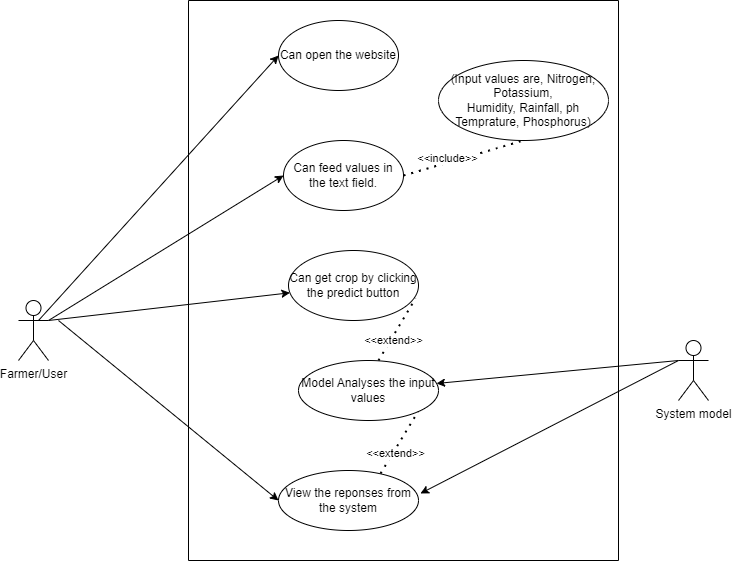

The diagram above was exported from draw.io. Its source (the exported page's mxGraphModel, read from the mxfile embedded in the PNG):
<mxGraphModel dx="880" dy="429" grid="1" gridSize="10" guides="1" tooltips="1" connect="1" arrows="1" fold="1" page="1" pageScale="1" pageWidth="850" pageHeight="1100" math="0" shadow="0">
  <root>
    <mxCell id="0" />
    <mxCell id="1" parent="0" />
    <mxCell id="iWHYra5fxD38eQkH6jU--1" value="" style="swimlane;startSize=0;" vertex="1" parent="1">
      <mxGeometry x="290" y="80" width="430" height="560" as="geometry" />
    </mxCell>
    <mxCell id="iWHYra5fxD38eQkH6jU--2" value="Can open the website" style="ellipse;whiteSpace=wrap;html=1;" vertex="1" parent="iWHYra5fxD38eQkH6jU--1">
      <mxGeometry x="90" y="20" width="120" height="70" as="geometry" />
    </mxCell>
    <mxCell id="iWHYra5fxD38eQkH6jU--5" value="Can feed values in the text field." style="ellipse;whiteSpace=wrap;html=1;" vertex="1" parent="iWHYra5fxD38eQkH6jU--1">
      <mxGeometry x="95" y="140" width="120" height="70" as="geometry" />
    </mxCell>
    <mxCell id="iWHYra5fxD38eQkH6jU--6" value="(Input values are, Nitrogen, Potassium,&lt;br style=&quot;border-color: var(--border-color);&quot;&gt;&lt;span style=&quot;&quot;&gt;Humidity, Rainfall, ph&lt;/span&gt;&lt;br style=&quot;border-color: var(--border-color);&quot;&gt;&lt;span style=&quot;&quot;&gt;Temprature, Phosphorus)&lt;/span&gt;" style="ellipse;whiteSpace=wrap;html=1;" vertex="1" parent="iWHYra5fxD38eQkH6jU--1">
      <mxGeometry x="250" y="60" width="170" height="80" as="geometry" />
    </mxCell>
    <mxCell id="iWHYra5fxD38eQkH6jU--8" value="" style="endArrow=none;dashed=1;html=1;dashPattern=1 3;strokeWidth=2;rounded=0;exitX=1;exitY=0.5;exitDx=0;exitDy=0;entryX=0.5;entryY=1;entryDx=0;entryDy=0;" edge="1" parent="iWHYra5fxD38eQkH6jU--1" source="iWHYra5fxD38eQkH6jU--5" target="iWHYra5fxD38eQkH6jU--6">
      <mxGeometry width="50" height="50" relative="1" as="geometry">
        <mxPoint x="260" y="240" as="sourcePoint" />
        <mxPoint x="310" y="190" as="targetPoint" />
      </mxGeometry>
    </mxCell>
    <mxCell id="iWHYra5fxD38eQkH6jU--9" value="&amp;lt;&amp;lt;include&amp;gt;&amp;gt;" style="edgeLabel;html=1;align=center;verticalAlign=middle;resizable=0;points=[];" vertex="1" connectable="0" parent="iWHYra5fxD38eQkH6jU--8">
      <mxGeometry x="-0.2435" y="5" relative="1" as="geometry">
        <mxPoint as="offset" />
      </mxGeometry>
    </mxCell>
    <mxCell id="iWHYra5fxD38eQkH6jU--10" value="Can get crop by clicking the predict button" style="ellipse;whiteSpace=wrap;html=1;" vertex="1" parent="iWHYra5fxD38eQkH6jU--1">
      <mxGeometry x="100" y="250" width="130" height="70" as="geometry" />
    </mxCell>
    <mxCell id="iWHYra5fxD38eQkH6jU--11" value="Model Analyses the input values" style="ellipse;whiteSpace=wrap;html=1;" vertex="1" parent="iWHYra5fxD38eQkH6jU--1">
      <mxGeometry x="110" y="360" width="140" height="60" as="geometry" />
    </mxCell>
    <mxCell id="iWHYra5fxD38eQkH6jU--12" value="View the reponses from the system" style="ellipse;whiteSpace=wrap;html=1;" vertex="1" parent="iWHYra5fxD38eQkH6jU--1">
      <mxGeometry x="90" y="470" width="140" height="60" as="geometry" />
    </mxCell>
    <mxCell id="iWHYra5fxD38eQkH6jU--13" value="" style="endArrow=none;dashed=1;html=1;dashPattern=1 3;strokeWidth=2;rounded=0;entryX=1;entryY=1;entryDx=0;entryDy=0;exitX=0.729;exitY=0.05;exitDx=0;exitDy=0;exitPerimeter=0;" edge="1" parent="iWHYra5fxD38eQkH6jU--1" source="iWHYra5fxD38eQkH6jU--12" target="iWHYra5fxD38eQkH6jU--11">
      <mxGeometry width="50" height="50" relative="1" as="geometry">
        <mxPoint x="200" y="470" as="sourcePoint" />
        <mxPoint x="250" y="420" as="targetPoint" />
      </mxGeometry>
    </mxCell>
    <mxCell id="iWHYra5fxD38eQkH6jU--14" value="&amp;lt;&amp;lt;extend&amp;gt;&amp;gt;" style="edgeLabel;html=1;align=center;verticalAlign=middle;resizable=0;points=[];" vertex="1" connectable="0" parent="iWHYra5fxD38eQkH6jU--13">
      <mxGeometry x="-0.3121" y="-2" relative="1" as="geometry">
        <mxPoint as="offset" />
      </mxGeometry>
    </mxCell>
    <mxCell id="iWHYra5fxD38eQkH6jU--15" value="" style="endArrow=none;dashed=1;html=1;dashPattern=1 3;strokeWidth=2;rounded=0;entryX=1;entryY=1;entryDx=0;entryDy=0;exitX=0.729;exitY=0.05;exitDx=0;exitDy=0;exitPerimeter=0;" edge="1" parent="iWHYra5fxD38eQkH6jU--1">
      <mxGeometry width="50" height="50" relative="1" as="geometry">
        <mxPoint x="190" y="360" as="sourcePoint" />
        <mxPoint x="227" y="298" as="targetPoint" />
      </mxGeometry>
    </mxCell>
    <mxCell id="iWHYra5fxD38eQkH6jU--16" value="&amp;lt;&amp;lt;extend&amp;gt;&amp;gt;" style="edgeLabel;html=1;align=center;verticalAlign=middle;resizable=0;points=[];" vertex="1" connectable="0" parent="iWHYra5fxD38eQkH6jU--15">
      <mxGeometry x="-0.3121" y="-2" relative="1" as="geometry">
        <mxPoint as="offset" />
      </mxGeometry>
    </mxCell>
    <mxCell id="iWHYra5fxD38eQkH6jU--17" value="Farmer/User" style="shape=umlActor;verticalLabelPosition=bottom;verticalAlign=top;html=1;outlineConnect=0;" vertex="1" parent="1">
      <mxGeometry x="120" y="380" width="30" height="60" as="geometry" />
    </mxCell>
    <mxCell id="iWHYra5fxD38eQkH6jU--20" value="System model" style="shape=umlActor;verticalLabelPosition=bottom;verticalAlign=top;html=1;outlineConnect=0;" vertex="1" parent="1">
      <mxGeometry x="780" y="420" width="30" height="60" as="geometry" />
    </mxCell>
    <mxCell id="iWHYra5fxD38eQkH6jU--21" value="" style="endArrow=classic;html=1;rounded=0;entryX=0;entryY=0.5;entryDx=0;entryDy=0;" edge="1" parent="1" target="iWHYra5fxD38eQkH6jU--2">
      <mxGeometry width="50" height="50" relative="1" as="geometry">
        <mxPoint x="140" y="400" as="sourcePoint" />
        <mxPoint x="190" y="350" as="targetPoint" />
      </mxGeometry>
    </mxCell>
    <mxCell id="iWHYra5fxD38eQkH6jU--22" value="" style="endArrow=classic;html=1;rounded=0;exitX=1;exitY=0.3333333333333333;exitDx=0;exitDy=0;exitPerimeter=0;entryX=0;entryY=0.5;entryDx=0;entryDy=0;" edge="1" parent="1" source="iWHYra5fxD38eQkH6jU--17" target="iWHYra5fxD38eQkH6jU--5">
      <mxGeometry width="50" height="50" relative="1" as="geometry">
        <mxPoint x="280" y="430" as="sourcePoint" />
        <mxPoint x="330" y="380" as="targetPoint" />
      </mxGeometry>
    </mxCell>
    <mxCell id="iWHYra5fxD38eQkH6jU--23" value="" style="endArrow=classic;html=1;rounded=0;" edge="1" parent="1" target="iWHYra5fxD38eQkH6jU--10">
      <mxGeometry width="50" height="50" relative="1" as="geometry">
        <mxPoint x="150" y="400" as="sourcePoint" />
        <mxPoint x="260" y="440" as="targetPoint" />
      </mxGeometry>
    </mxCell>
    <mxCell id="iWHYra5fxD38eQkH6jU--24" value="" style="endArrow=classic;html=1;rounded=0;entryX=0;entryY=0.5;entryDx=0;entryDy=0;" edge="1" parent="1" target="iWHYra5fxD38eQkH6jU--12">
      <mxGeometry width="50" height="50" relative="1" as="geometry">
        <mxPoint x="160" y="400" as="sourcePoint" />
        <mxPoint x="310" y="420" as="targetPoint" />
      </mxGeometry>
    </mxCell>
    <mxCell id="iWHYra5fxD38eQkH6jU--25" value="" style="endArrow=classic;html=1;rounded=0;entryX=0.986;entryY=0.383;entryDx=0;entryDy=0;entryPerimeter=0;exitX=0;exitY=0.3333333333333333;exitDx=0;exitDy=0;exitPerimeter=0;" edge="1" parent="1" source="iWHYra5fxD38eQkH6jU--20" target="iWHYra5fxD38eQkH6jU--11">
      <mxGeometry width="50" height="50" relative="1" as="geometry">
        <mxPoint x="780" y="430" as="sourcePoint" />
        <mxPoint x="830" y="380" as="targetPoint" />
      </mxGeometry>
    </mxCell>
    <mxCell id="iWHYra5fxD38eQkH6jU--30" value="" style="endArrow=classic;html=1;rounded=0;entryX=1.014;entryY=0.383;entryDx=0;entryDy=0;entryPerimeter=0;exitX=0;exitY=0.3333333333333333;exitDx=0;exitDy=0;exitPerimeter=0;" edge="1" parent="1" source="iWHYra5fxD38eQkH6jU--20" target="iWHYra5fxD38eQkH6jU--12">
      <mxGeometry width="50" height="50" relative="1" as="geometry">
        <mxPoint x="780" y="550" as="sourcePoint" />
        <mxPoint x="740" y="650" as="targetPoint" />
      </mxGeometry>
    </mxCell>
  </root>
</mxGraphModel>